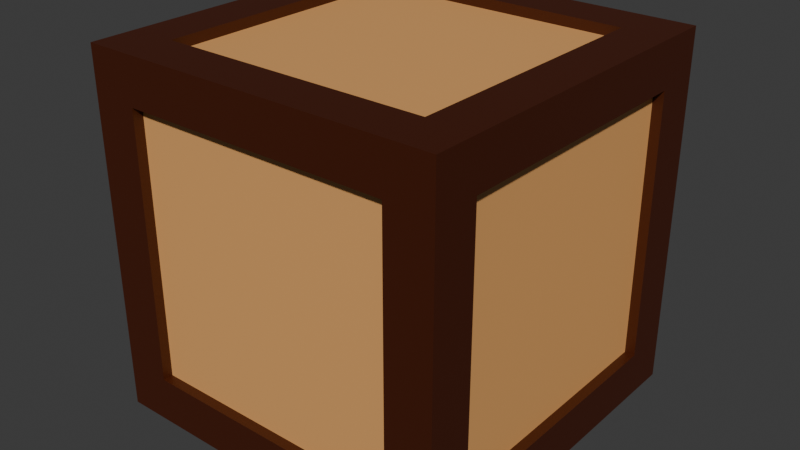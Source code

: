 # Source: crate.blend  (saved by Blender 4.1.24; exported with 4.5.12 LTS)
import bpy
from mathutils import Matrix  # noqa: F401  (used for matrix-valued properties, if any)

bpy.ops.wm.read_factory_settings(use_empty=True)
scene = bpy.context.scene
scene.name = 'Scene'

# ---- collections
col_collection = bpy.data.collections.new('Collection'); scene.collection.children.link(col_collection)

# ---- materials (node trees are filled in below, after node groups)
mat_material_001 = bpy.data.materials.new('Material.001')
mat_material_001.use_transparent_shadow = False
mat_material = bpy.data.materials.new('Material')
mat_material.alpha_threshold = 0.0
mat_material.use_transparent_shadow = False
mat_material.roughness = 0.5
mat_material.line_color = (0.0, 0.0, 0.0, 1.0)

# ---- material node trees
mat_material_001.use_nodes = True; mat_material_001.node_tree.nodes.clear()
_N = mat_material_001.node_tree.nodes; _L = mat_material_001.node_tree.links
n0 = _N.new('ShaderNodeBsdfPrincipled'); n0.name = 'Principled BSDF'; n0.location = (10, 300)
n0.inputs[0].default_value = (0.06045, 0.009371, 0.0003892, 1.0)
n1 = _N.new('ShaderNodeOutputMaterial'); n1.name = 'Material Output'; n1.location = (300, 300)
_L.new(n0.outputs[0], n1.inputs[0])
n1.is_active_output = True
mat_material.use_nodes = True; mat_material.node_tree.nodes.clear()
_N = mat_material.node_tree.nodes; _L = mat_material.node_tree.links
n0 = _N.new('ShaderNodeOutputMaterial'); n0.name = 'Material Output'; n0.location = (300, 300)
n1 = _N.new('ShaderNodeBsdfPrincipled'); n1.name = 'Principled BSDF'; n1.location = (10, 300)
n1.inputs[0].default_value = (0.8006, 0.3948, 0.135, 1.0)
n1.inputs[3].default_value = 1.45
_L.new(n1.outputs[0], n0.inputs[0])
n0.is_active_output = True

# ---- world
world_world = bpy.data.worlds.new('World'); scene.world = world_world
world_world.use_nodes = True; world_world.node_tree.nodes.clear()
_N = world_world.node_tree.nodes; _L = world_world.node_tree.links
n0 = _N.new('ShaderNodeOutputWorld'); n0.name = 'World Output'; n0.location = (300, 300)
n1 = _N.new('ShaderNodeBackground'); n1.name = 'Background'; n1.location = (10, 300)
n1.inputs[0].default_value = (0.05088, 0.05088, 0.05088, 1.0)
_L.new(n1.outputs[0], n0.inputs[0])
n0.is_active_output = True
world_world.color = (0.05088, 0.05088, 0.05088)
world_world.use_sun_shadow = False
world_world.sun_shadow_jitter_overblur = 0.0

# ---- meshes
me_cube_001 = bpy.data.meshes.new('Cube.001')
me_cube_001.from_pydata([(-1.0, -1.0, -1.0), (-1.0, -1.0, 1.0), (-1.0, 1.0, -1.0), (-1.0, 1.0, 1.0), (1.0, -1.0, -1.0), (1.0, -1.0, 1.0), (1.0, 1.0, -1.0), (1.0, 1.0, 1.0), (-1.0, -0.7445, -0.7445), (-1.0, -0.7445, 0.7445), (-1.0, 0.7445, 0.7445), (-1.0, 0.7445, -0.7445), (-0.7445, 1.0, -0.7445), (-0.7445, 1.0, 0.7445), (0.7445, 1.0, 0.7445), (0.7445, 1.0, -0.7445), (1.0, 0.7445, -0.7445), (1.0, 0.7445, 0.7445), (1.0, -0.7445, 0.7445), (1.0, -0.7445, -0.7445), (0.7445, -1.0, -0.7445), (0.7445, -1.0, 0.7445), (-0.7445, -1.0, 0.7445), (-0.7445, -1.0, -0.7445), (-0.7445, 0.7445, -1.0), (0.7445, 0.7445, -1.0), (0.7445, -0.7445, -1.0), (-0.7445, -0.7445, -1.0), (0.7445, 0.7445, 1.0), (-0.7445, 0.7445, 1.0), (-0.7445, -0.7445, 1.0), (0.7445, -0.7445, 1.0), (-0.9433, -0.7445, -0.7445), (-0.9433, -0.7445, 0.7445), (-0.9433, 0.7445, -0.7445), (-0.9433, 0.7445, 0.7445), (-0.7445, 0.9433, 0.7445), (-0.7445, 0.9433, -0.7445), (0.7445, 0.9433, -0.7445), (0.7445, 0.9433, 0.7445), (0.9433, 0.7445, 0.7445), (0.9433, 0.7445, -0.7445), (0.9433, -0.7445, -0.7445), (0.9433, -0.7445, 0.7445), (0.7445, -0.9433, 0.7445), (0.7445, -0.9433, -0.7445), (-0.7445, -0.9433, -0.7445), (-0.7445, -0.9433, 0.7445), (0.7445, 0.7445, -0.9433), (-0.7445, 0.7445, -0.9433), (-0.7445, -0.7445, -0.9433), (0.7445, -0.7445, -0.9433), (-0.7445, 0.7445, 0.9433), (0.7445, 0.7445, 0.9433), (0.7445, -0.7445, 0.9433), (-0.7445, -0.7445, 0.9433)], [], [(15, 12, 37, 38), (16, 17, 40, 41), (11, 8, 32, 34), (12, 13, 36, 37), (8, 9, 33, 32), (30, 31, 54, 55), (0, 1, 9, 8), (1, 3, 10, 9), (3, 2, 11, 10), (2, 0, 8, 11), (2, 3, 13, 12), (3, 7, 14, 13), (7, 6, 15, 14), (6, 2, 12, 15), (6, 7, 17, 16), (7, 5, 18, 17), (5, 4, 19, 18), (4, 6, 16, 19), (4, 5, 21, 20), (5, 1, 22, 21), (1, 0, 23, 22), (0, 4, 20, 23), (2, 6, 25, 24), (6, 4, 26, 25), (4, 0, 27, 26), (0, 2, 24, 27), (7, 3, 29, 28), (3, 1, 30, 29), (1, 5, 31, 30), (5, 7, 28, 31), (32, 33, 35, 34), (37, 36, 39, 38), (41, 40, 43, 42), (45, 44, 47, 46), (49, 48, 51, 50), (53, 52, 55, 54), (20, 21, 44, 45), (9, 10, 35, 33), (19, 16, 41, 42), (24, 25, 48, 49), (13, 14, 39, 36), (23, 20, 45, 46), (28, 29, 52, 53), (10, 11, 34, 35), (17, 18, 43, 40), (27, 24, 49, 50), (14, 15, 38, 39), (21, 22, 47, 44), (31, 28, 53, 54), (18, 19, 42, 43), (25, 26, 51, 48), (22, 23, 46, 47), (29, 30, 55, 52), (26, 27, 50, 51)])
me_cube_001.polygons.foreach_set('material_index', [0, 0, 0, 0, 0, 0, 0, 0, 0, 0, 0, 0, 0, 0, 0, 0, 0, 0, 0, 0, 0, 0, 0, 0, 0, 0, 0, 0, 0, 0, 1, 1, 1, 1, 1, 1, 0, 0, 0, 0, 0, 0, 0, 0, 0, 0, 0, 0, 0, 0, 0, 0, 0, 0])
_uv = me_cube_001.uv_layers.new(name='UVMap')
_uv.uv.foreach_set('vector', [0.4069, 0.4681, 0.4069, 0.2819, 0.4069, 0.2819, 0.4069, 0.4681, 0.4069, 0.5319, 0.5931, 0.5319, 0.5931, 0.5319, 0.4069, 0.5319, 0.4069, 0.2181, 0.4069, 0.03194, 0.4069, 0.03194, 0.4069, 0.2181, 0.4069, 0.2819, 0.5931, 0.2819, 0.5931, 0.2819, 0.4069, 0.2819, 0.4069, 0.03194, 0.5931, 0.03194, 0.5931, 0.03194, 0.4069, 0.03194, 0.8431, 0.7181, 0.6569, 0.7181, 0.6569, 0.7181, 0.8431, 0.7181, 0.375, 0.0, 0.625, 0.0, 0.5931, 0.03194, 0.4069, 0.03194, 0.625, 0.0, 0.625, 0.25, 0.5931, 0.2181, 0.5931, 0.03194, 0.625, 0.25, 0.375, 0.25, 0.4069, 0.2181, 0.5931, 0.2181, 0.375, 0.25, 0.375, 0.0, 0.4069, 0.03194, 0.4069, 0.2181, 0.375, 0.25, 0.625, 0.25, 0.5931, 0.2819, 0.4069, 0.2819, 0.625, 0.25, 0.625, 0.5, 0.5931, 0.4681, 0.5931, 0.2819, 0.625, 0.5, 0.375, 0.5, 0.4069, 0.4681, 0.5931, 0.4681, 0.375, 0.5, 0.375, 0.25, 0.4069, 0.2819, 0.4069, 0.4681, 0.375, 0.5, 0.625, 0.5, 0.5931, 0.5319, 0.4069, 0.5319, 0.625, 0.5, 0.625, 0.75, 0.5931, 0.7181, 0.5931, 0.5319, 0.625, 0.75, 0.375, 0.75, 0.4069, 0.7181, 0.5931, 0.7181, 0.375, 0.75, 0.375, 0.5, 0.4069, 0.5319, 0.4069, 0.7181, 0.375, 0.75, 0.625, 0.75, 0.5931, 0.7819, 0.4069, 0.7819, 0.625, 0.75, 0.625, 1.0, 0.5931, 0.9681, 0.5931, 0.7819, 0.625, 1.0, 0.375, 1.0, 0.4069, 0.9681, 0.5931, 0.9681, 0.375, 1.0, 0.375, 0.75, 0.4069, 0.7819, 0.4069, 0.9681, 0.125, 0.5, 0.375, 0.5, 0.3431, 0.5319, 0.1569, 0.5319, 0.375, 0.5, 0.375, 0.75, 0.3431, 0.7181, 0.3431, 0.5319, 0.375, 0.75, 0.125, 0.75, 0.1569, 0.7181, 0.3431, 0.7181, 0.125, 0.75, 0.125, 0.5, 0.1569, 0.5319, 0.1569, 0.7181, 0.625, 0.5, 0.875, 0.5, 0.8431, 0.5319, 0.6569, 0.5319, 0.875, 0.5, 0.875, 0.75, 0.8431, 0.7181, 0.8431, 0.5319, 0.875, 0.75, 0.625, 0.75, 0.6569, 0.7181, 0.8431, 0.7181, 0.625, 0.75, 0.625, 0.5, 0.6569, 0.5319, 0.6569, 0.7181, 0.4069, 0.03194, 0.5931, 0.03194, 0.5931, 0.2181, 0.4069, 0.2181, 0.4069, 0.2819, 0.5931, 0.2819, 0.5931, 0.4681, 0.4069, 0.4681, 0.4069, 0.5319, 0.5931, 0.5319, 0.5931, 0.7181, 0.4069, 0.7181, 0.4069, 0.7819, 0.5931, 0.7819, 0.5931, 0.9681, 0.4069, 0.9681, 0.1569, 0.5319, 0.3431, 0.5319, 0.3431, 0.7181, 0.1569, 0.7181, 0.6569, 0.5319, 0.8431, 0.5319, 0.8431, 0.7181, 0.6569, 0.7181, 0.4069, 0.7819, 0.5931, 0.7819, 0.5931, 0.7819, 0.4069, 0.7819, 0.5931, 0.03194, 0.5931, 0.2181, 0.5931, 0.2181, 0.5931, 0.03194, 0.4069, 0.7181, 0.4069, 0.5319, 0.4069, 0.5319, 0.4069, 0.7181, 0.1569, 0.5319, 0.3431, 0.5319, 0.3431, 0.5319, 0.1569, 0.5319, 0.5931, 0.2819, 0.5931, 0.4681, 0.5931, 0.4681, 0.5931, 0.2819, 0.4069, 0.9681, 0.4069, 0.7819, 0.4069, 0.7819, 0.4069, 0.9681, 0.6569, 0.5319, 0.8431, 0.5319, 0.8431, 0.5319, 0.6569, 0.5319, 0.5931, 0.2181, 0.4069, 0.2181, 0.4069, 0.2181, 0.5931, 0.2181, 0.5931, 0.5319, 0.5931, 0.7181, 0.5931, 0.7181, 0.5931, 0.5319, 0.1569, 0.7181, 0.1569, 0.5319, 0.1569, 0.5319, 0.1569, 0.7181, 0.5931, 0.4681, 0.4069, 0.4681, 0.4069, 0.4681, 0.5931, 0.4681, 0.5931, 0.7819, 0.5931, 0.9681, 0.5931, 0.9681, 0.5931, 0.7819, 0.6569, 0.7181, 0.6569, 0.5319, 0.6569, 0.5319, 0.6569, 0.7181, 0.5931, 0.7181, 0.4069, 0.7181, 0.4069, 0.7181, 0.5931, 0.7181, 0.3431, 0.5319, 0.3431, 0.7181, 0.3431, 0.7181, 0.3431, 0.5319, 0.5931, 0.9681, 0.4069, 0.9681, 0.4069, 0.9681, 0.5931, 0.9681, 0.8431, 0.5319, 0.8431, 0.7181, 0.8431, 0.7181, 0.8431, 0.5319, 0.3431, 0.7181, 0.1569, 0.7181, 0.1569, 0.7181, 0.3431, 0.7181])
me_cube_001.materials.append(mat_material_001)
me_cube_001.materials.append(mat_material)
me_cube_001.update()

# ---- objects
ob_crate = bpy.data.objects.new('Crate', me_cube_001)

# ---- transforms, parenting, visibility, modifiers, constraints
ob_crate.location = (0.0, 0.0, 0.0)

# ---- collection membership
col_collection.objects.link(ob_crate)

# ---- scene / render settings (as saved in the file)
scene.frame_start = 1; scene.frame_end = 250; scene.frame_set(1)
scene.render.engine = 'BLENDER_EEVEE_NEXT'
scene.cycles.sampling_pattern = 'TABULATED_SOBOL'
scene.eevee.ray_tracing_options.trace_max_roughness = 0.0
bpy.context.view_layer.update()

# ---- added for rendering (the .blend has no active camera and no usable light): camera, sun
cam_auto = bpy.data.cameras.new('AutoCamera')
cam_auto.lens = 50.0
cam_auto.sensor_width = 36.0
cam_auto.clip_end = 1000.0
ob_auto_camera = bpy.data.objects.new('AutoCamera', cam_auto)
scene.collection.objects.link(ob_auto_camera)
ob_auto_camera.location = (3.20507, -3.84609, 2.56406)
ob_auto_camera.rotation_euler = (1.09748, -7.21219e-08, 0.694738)
scene.camera = ob_auto_camera
light_auto_sun = bpy.data.lights.new('AutoSun', 'SUN')
light_auto_sun.energy = 3.0
light_auto_sun.angle = 0.0523599
ob_auto_sun = bpy.data.objects.new('AutoSun', light_auto_sun)
scene.collection.objects.link(ob_auto_sun)
ob_auto_sun.rotation_euler = (0.872665, 0.174533, 0.523599)
bpy.context.view_layer.update()
